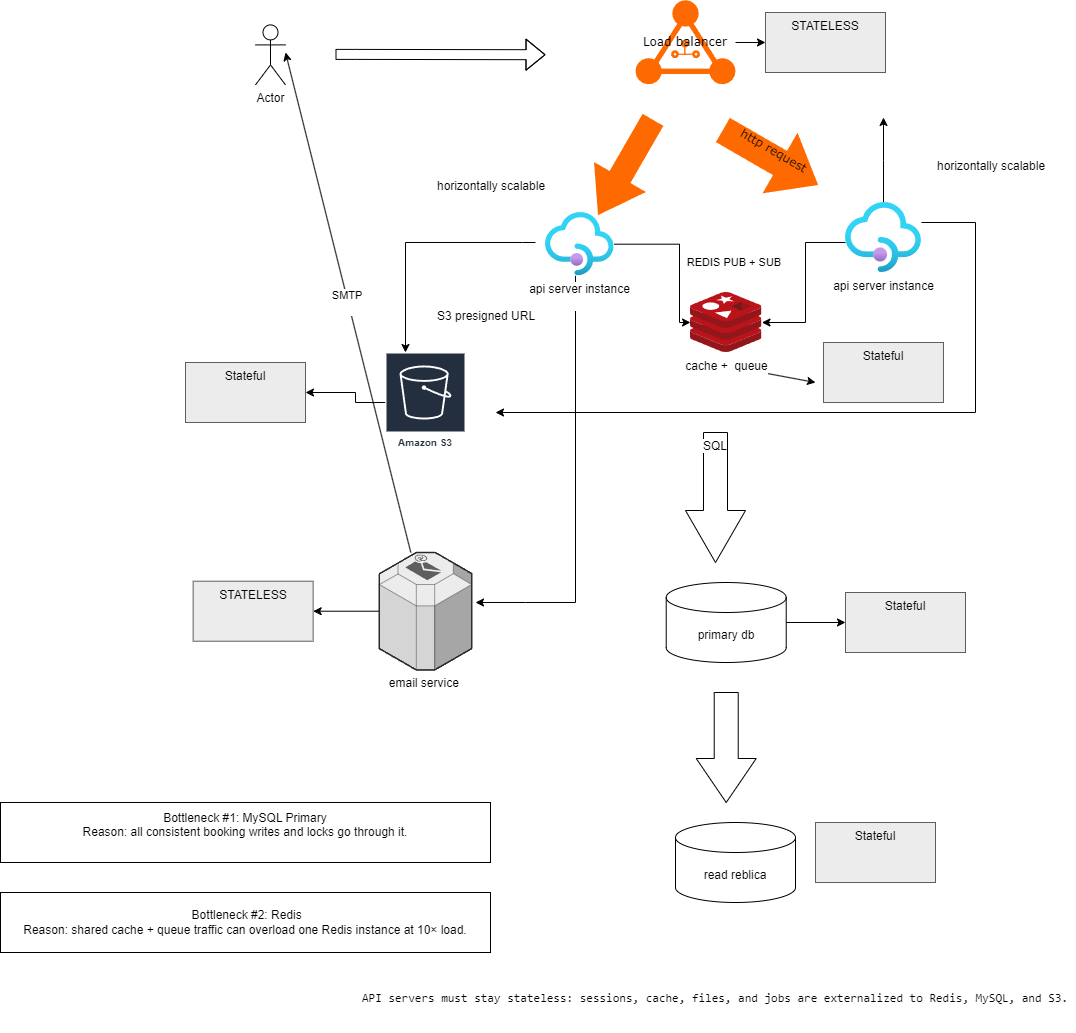

The diagram above was exported from draw.io. Its source (the exported page's mxGraphModel, read from the mxfile embedded in the PNG):
<mxGraphModel dx="2264" dy="869" grid="1" gridSize="10" guides="1" tooltips="1" connect="1" arrows="1" fold="1" page="1" pageScale="1" pageWidth="850" pageHeight="1100" math="0" shadow="0">
  <root>
    <mxCell id="0" />
    <mxCell id="1" parent="0" />
    <mxCell id="lLpfxDJtOAS19vBv-_n2-1" parent="1" style="shape=umlActor;verticalLabelPosition=bottom;verticalAlign=top;html=1;outlineConnect=0;" value="Actor" vertex="1">
      <mxGeometry height="60" width="30" x="40" y="52.4" as="geometry" />
    </mxCell>
    <mxCell id="lLpfxDJtOAS19vBv-_n2-79" edge="1" parent="1" source="lLpfxDJtOAS19vBv-_n2-2" style="edgeStyle=orthogonalEdgeStyle;rounded=0;orthogonalLoop=1;jettySize=auto;html=1;" target="lLpfxDJtOAS19vBv-_n2-78" value="">
      <mxGeometry relative="1" as="geometry" />
    </mxCell>
    <object label="Load balancer" id="lLpfxDJtOAS19vBv-_n2-2">
      <mxCell parent="1" style="points=[];aspect=fixed;html=1;align=center;shadow=0;dashed=0;fillColor=#FF6A00;strokeColor=none;shape=mxgraph.alibaba_cloud.clb_classic_load_balancer_01;textShadow=0;whiteSpace=wrap;fontFamily=Verdana;fontSize=12;fontColor=default;fontStyle=0;verticalAlign=middle;" vertex="1">
        <mxGeometry height="84.81" width="100" x="420" y="27.59" as="geometry" />
      </mxCell>
    </object>
    <mxCell id="lLpfxDJtOAS19vBv-_n2-35" edge="1" parent="1" source="lLpfxDJtOAS19vBv-_n2-3" style="edgeStyle=orthogonalEdgeStyle;rounded=0;orthogonalLoop=1;jettySize=auto;html=1;" target="lLpfxDJtOAS19vBv-_n2-23" value="">
      <mxGeometry relative="1" as="geometry">
        <Array as="points">
          <mxPoint x="464" y="272" />
          <mxPoint x="464" y="350" />
        </Array>
      </mxGeometry>
    </mxCell>
    <mxCell id="lLpfxDJtOAS19vBv-_n2-49" edge="1" parent="1" source="lLpfxDJtOAS19vBv-_n2-3" style="edgeStyle=orthogonalEdgeStyle;rounded=0;orthogonalLoop=1;jettySize=auto;html=1;" value="">
      <mxGeometry relative="1" as="geometry">
        <Array as="points">
          <mxPoint x="360" y="630" />
          <mxPoint x="310" y="630" />
        </Array>
        <mxPoint x="260" y="630" as="targetPoint" />
      </mxGeometry>
    </mxCell>
    <mxCell id="lLpfxDJtOAS19vBv-_n2-3" parent="1" style="image;aspect=fixed;html=1;points=[];align=center;fontSize=12;image=img/lib/azure2/app_services/API_Management_Services.svg;" value="api server instance&lt;div&gt;&lt;br&gt;&lt;/div&gt;" vertex="1">
      <mxGeometry height="63.3" width="68.57" x="330" y="240.01" as="geometry" />
    </mxCell>
    <mxCell id="lLpfxDJtOAS19vBv-_n2-5" edge="1" parent="1" style="shape=flexArrow;endArrow=classic;html=1;rounded=0;" value="">
      <mxGeometry height="50" relative="1" width="50" as="geometry">
        <Array as="points">
          <mxPoint x="140" y="81.9" />
        </Array>
        <mxPoint x="120" y="81.9" as="sourcePoint" />
        <mxPoint x="330" y="82.22062500000007" as="targetPoint" />
      </mxGeometry>
    </mxCell>
    <mxCell id="lLpfxDJtOAS19vBv-_n2-77" edge="1" parent="1" source="lLpfxDJtOAS19vBv-_n2-12" style="edgeStyle=orthogonalEdgeStyle;rounded=0;orthogonalLoop=1;jettySize=auto;html=1;" target="lLpfxDJtOAS19vBv-_n2-76" value="">
      <mxGeometry relative="1" as="geometry" />
    </mxCell>
    <mxCell id="lLpfxDJtOAS19vBv-_n2-12" parent="1" style="shape=cylinder3;whiteSpace=wrap;html=1;boundedLbl=1;backgroundOutline=1;size=15;" value="primary db" vertex="1">
      <mxGeometry height="80" width="120" x="450.72" y="610" as="geometry" />
    </mxCell>
    <mxCell id="lLpfxDJtOAS19vBv-_n2-15" parent="1" style="shape=singleArrow;whiteSpace=wrap;html=1;arrowWidth=0.4;arrowSize=0.4;direction=south;" value="" vertex="1">
      <mxGeometry height="110" width="60" x="480.72" y="720" as="geometry" />
    </mxCell>
    <mxCell id="lLpfxDJtOAS19vBv-_n2-19" parent="1" style="shape=singleArrow;whiteSpace=wrap;html=1;arrowWidth=0.4;arrowSize=0.4;verticalAlign=top;labelBackgroundColor=default;direction=south;" value="&lt;div&gt;SQL&lt;/div&gt;" vertex="1">
      <mxGeometry height="130" width="60" x="470.0000000000001" y="460" as="geometry" />
    </mxCell>
    <mxCell id="lLpfxDJtOAS19vBv-_n2-20" parent="1" style="shape=cylinder3;whiteSpace=wrap;html=1;boundedLbl=1;backgroundOutline=1;size=15;" value="read reblica" vertex="1">
      <mxGeometry height="80" width="120" x="460" y="850" as="geometry" />
    </mxCell>
    <mxCell id="lLpfxDJtOAS19vBv-_n2-31" edge="1" parent="1" style="edgeStyle=orthogonalEdgeStyle;rounded=0;orthogonalLoop=1;jettySize=auto;html=1;" value="">
      <mxGeometry relative="1" as="geometry">
        <Array as="points">
          <mxPoint x="307" y="270" />
          <mxPoint x="190" y="270" />
        </Array>
        <mxPoint x="320" y="270" as="sourcePoint" />
        <mxPoint x="190" y="380" as="targetPoint" />
      </mxGeometry>
    </mxCell>
    <mxCell id="lLpfxDJtOAS19vBv-_n2-88" edge="1" parent="1" style="rounded=0;orthogonalLoop=1;jettySize=auto;html=1;" value="">
      <mxGeometry relative="1" as="geometry">
        <mxPoint x="546.4299999999998" y="400" as="sourcePoint" />
        <mxPoint x="600" y="410" as="targetPoint" />
      </mxGeometry>
    </mxCell>
    <mxCell id="lLpfxDJtOAS19vBv-_n2-23" parent="1" style="image;sketch=0;aspect=fixed;html=1;points=[];align=center;fontSize=12;image=img/lib/mscae/Cache_Redis_Product.svg;" value="cache +&amp;nbsp; queue&lt;div&gt;&lt;br&gt;&lt;/div&gt;" vertex="1">
      <mxGeometry height="60" width="71.43" x="475" y="320" as="geometry" />
    </mxCell>
    <mxCell id="lLpfxDJtOAS19vBv-_n2-90" edge="1" parent="1" source="lLpfxDJtOAS19vBv-_n2-30" style="edgeStyle=orthogonalEdgeStyle;rounded=0;orthogonalLoop=1;jettySize=auto;html=1;" target="lLpfxDJtOAS19vBv-_n2-89" value="">
      <mxGeometry relative="1" as="geometry">
        <Array as="points">
          <mxPoint x="140" y="430" />
          <mxPoint x="140" y="420" />
        </Array>
      </mxGeometry>
    </mxCell>
    <mxCell id="lLpfxDJtOAS19vBv-_n2-30" parent="1" style="sketch=0;outlineConnect=0;fontColor=#232F3E;gradientColor=none;strokeColor=#ffffff;fillColor=#232F3E;dashed=0;verticalLabelPosition=middle;verticalAlign=bottom;align=center;html=1;whiteSpace=wrap;fontSize=10;fontStyle=1;spacing=3;shape=mxgraph.aws4.productIcon;prIcon=mxgraph.aws4.s3;" value="Amazon S3" vertex="1">
      <mxGeometry height="100" width="80" x="170" y="380" as="geometry" />
    </mxCell>
    <mxCell id="lLpfxDJtOAS19vBv-_n2-36" edge="1" parent="1" source="lLpfxDJtOAS19vBv-_n2-32" style="edgeStyle=orthogonalEdgeStyle;rounded=0;orthogonalLoop=1;jettySize=auto;html=1;" target="lLpfxDJtOAS19vBv-_n2-23" value="&lt;div&gt;REDIS PUB + SUB&amp;nbsp;&lt;/div&gt;">
      <mxGeometry relative="1" x="1" y="-66" as="geometry">
        <mxPoint x="-26" y="6" as="offset" />
        <Array as="points">
          <mxPoint x="590" y="270" />
          <mxPoint x="590" y="350" />
        </Array>
      </mxGeometry>
    </mxCell>
    <mxCell id="lLpfxDJtOAS19vBv-_n2-40" edge="1" parent="1" source="lLpfxDJtOAS19vBv-_n2-32" style="edgeStyle=orthogonalEdgeStyle;rounded=0;orthogonalLoop=1;jettySize=auto;html=1;" value="">
      <mxGeometry relative="1" as="geometry">
        <Array as="points">
          <mxPoint x="760" y="250" />
          <mxPoint x="760" y="440" />
        </Array>
        <mxPoint x="1018" y="399.9999999999999" as="sourcePoint" />
        <mxPoint x="280" y="440" as="targetPoint" />
      </mxGeometry>
    </mxCell>
    <mxCell id="lLpfxDJtOAS19vBv-_n2-81" edge="1" parent="1" source="lLpfxDJtOAS19vBv-_n2-32" style="edgeStyle=orthogonalEdgeStyle;rounded=0;orthogonalLoop=1;jettySize=auto;html=1;" value="">
      <mxGeometry relative="1" as="geometry">
        <mxPoint x="668" y="144.95000000000005" as="targetPoint" />
      </mxGeometry>
    </mxCell>
    <mxCell id="lLpfxDJtOAS19vBv-_n2-32" parent="1" style="image;aspect=fixed;html=1;points=[];align=center;fontSize=12;image=img/lib/azure2/app_services/API_Management_Services.svg;" value="api server instance&lt;div&gt;&lt;br&gt;&lt;/div&gt;" vertex="1">
      <mxGeometry height="70.1" width="75.94" x="630" y="230" as="geometry" />
    </mxCell>
    <mxCell id="lLpfxDJtOAS19vBv-_n2-33" parent="1" style="shape=singleArrow;whiteSpace=wrap;html=1;arrowWidth=0.4;arrowSize=0.4;fontFamily=Verdana;fillColor=#FF6A00;strokeColor=none;shadow=0;dashed=0;fontStyle=0;direction=south;rotation=30;" value="" vertex="1">
      <mxGeometry height="110.01" width="60" x="380" y="140" as="geometry" />
    </mxCell>
    <mxCell id="lLpfxDJtOAS19vBv-_n2-52" edge="1" parent="1" source="lLpfxDJtOAS19vBv-_n2-45" style="rounded=0;orthogonalLoop=1;jettySize=auto;html=1;" value="SMTP&amp;nbsp;&lt;div&gt;&lt;br&gt;&lt;/div&gt;">
      <mxGeometry relative="1" as="geometry">
        <mxPoint x="70" y="80" as="targetPoint" />
      </mxGeometry>
    </mxCell>
    <mxCell id="lLpfxDJtOAS19vBv-_n2-73" edge="1" parent="1" source="lLpfxDJtOAS19vBv-_n2-45" style="edgeStyle=orthogonalEdgeStyle;rounded=0;orthogonalLoop=1;jettySize=auto;html=1;" target="lLpfxDJtOAS19vBv-_n2-72" value="">
      <mxGeometry relative="1" as="geometry" />
    </mxCell>
    <mxCell id="lLpfxDJtOAS19vBv-_n2-45" parent="1" style="verticalLabelPosition=bottom;html=1;verticalAlign=top;strokeWidth=1;align=center;outlineConnect=0;dashed=0;outlineConnect=0;shape=mxgraph.aws3d.email_service;fillColor=#ECECEC;strokeColor=#5E5E5E;aspect=fixed;strokeColor2=#292929;" value="email service&amp;nbsp;&lt;div&gt;&lt;br&gt;&lt;/div&gt;" vertex="1">
      <mxGeometry height="117.43" width="92.35" x="163.82999999999998" y="580" as="geometry" />
    </mxCell>
    <mxCell id="lLpfxDJtOAS19vBv-_n2-64" parent="1" style="shape=singleArrow;whiteSpace=wrap;html=1;arrowWidth=0.4;arrowSize=0.4;fontFamily=Verdana;fillColor=#FF6A00;strokeColor=none;shadow=0;dashed=0;fontStyle=0;direction=east;rotation=30;" value="http request&lt;div&gt;&lt;br&gt;&lt;/div&gt;" vertex="1">
      <mxGeometry height="70" width="110.01" x="500" y="150" as="geometry" />
    </mxCell>
    <mxCell id="lLpfxDJtOAS19vBv-_n2-70" parent="1" style="text;whiteSpace=wrap;html=1;" value="S3 presigned URL" vertex="1">
      <mxGeometry height="40" width="130" x="220" y="330" as="geometry" />
    </mxCell>
    <mxCell id="lLpfxDJtOAS19vBv-_n2-72" parent="1" style="whiteSpace=wrap;html=1;verticalAlign=top;fillColor=#ECECEC;strokeColor=#5E5E5E;strokeWidth=1;dashed=0;" value="STATELESS" vertex="1">
      <mxGeometry height="60" width="120" x="-22.345000000000013" y="608.715" as="geometry" />
    </mxCell>
    <mxCell id="lLpfxDJtOAS19vBv-_n2-76" parent="1" style="whiteSpace=wrap;html=1;verticalAlign=top;fillColor=#ECECEC;strokeColor=#5E5E5E;strokeWidth=1;dashed=0;" value="Stateful" vertex="1">
      <mxGeometry height="60" width="120" x="630" y="620" as="geometry" />
    </mxCell>
    <mxCell id="lLpfxDJtOAS19vBv-_n2-78" parent="1" style="whiteSpace=wrap;html=1;verticalAlign=top;fillColor=#ECECEC;strokeColor=#5E5E5E;strokeWidth=1;dashed=0;" value="STATELESS" vertex="1">
      <mxGeometry height="60" width="120" x="550" y="40" as="geometry" />
    </mxCell>
    <mxCell id="lLpfxDJtOAS19vBv-_n2-84" parent="1" style="whiteSpace=wrap;html=1;verticalAlign=top;fillColor=#ECECEC;strokeColor=#5E5E5E;strokeWidth=1;dashed=0;" value="Stateful" vertex="1">
      <mxGeometry height="60" width="120" x="607.97" y="370" as="geometry" />
    </mxCell>
    <mxCell id="lLpfxDJtOAS19vBv-_n2-89" parent="1" style="whiteSpace=wrap;html=1;verticalAlign=top;fillColor=#ECECEC;strokeColor=#5E5E5E;strokeWidth=1;dashed=0;" value="Stateful" vertex="1">
      <mxGeometry height="60" width="120" x="-30" y="390" as="geometry" />
    </mxCell>
    <mxCell id="lLpfxDJtOAS19vBv-_n2-91" parent="1" style="text;whiteSpace=wrap;html=1;" value="horizontally scalable" vertex="1">
      <mxGeometry height="40" width="140" x="720" y="180" as="geometry" />
    </mxCell>
    <mxCell id="lLpfxDJtOAS19vBv-_n2-92" parent="1" style="text;whiteSpace=wrap;html=1;" value="horizontally scalable" vertex="1">
      <mxGeometry height="40" width="140" x="220" y="200.01" as="geometry" />
    </mxCell>
    <mxCell id="lLpfxDJtOAS19vBv-_n2-93" parent="1" style="whiteSpace=wrap;html=1;verticalAlign=top;fillColor=#ECECEC;strokeColor=#5E5E5E;strokeWidth=1;dashed=0;" value="Stateful" vertex="1">
      <mxGeometry height="60" width="120" x="600" y="850" as="geometry" />
    </mxCell>
    <mxCell id="lLpfxDJtOAS19vBv-_n2-96" parent="1" style="text;whiteSpace=wrap;html=1;" value="&lt;div class=&quot;qMYqUG_convSearchResultHighlightRoot&quot;&gt;&lt;div class=&quot;&quot; data-turn-id-container=&quot;request-6a22aeba-bf48-83ea-bd6a-4d6ca78bca7b-2&quot; data-is-intersecting=&quot;true&quot;&gt;&lt;section class=&quot;text-token-text-primary w-full focus:outline-none has-data-writing-block:pointer-events-none [&amp;amp;:has([data-writing-block])&amp;gt;*]:pointer-events-auto R6Vx5W_threadScrollVars scroll-mb-[calc(var(--scroll-root-safe-area-inset-bottom,0px)+var(--thread-response-height))] scroll-mt-[calc(var(--header-height)+min(200px,max(70px,20svh)))]&quot; dir=&quot;auto&quot; data-turn-id=&quot;request-6a22aeba-bf48-83ea-bd6a-4d6ca78bca7b-2&quot; data-turn-id-container=&quot;request-6a22aeba-bf48-83ea-bd6a-4d6ca78bca7b-2&quot; data-testid=&quot;conversation-turn-22&quot; data-scroll-anchor=&quot;false&quot; data-turn=&quot;assistant&quot;&gt;&lt;div class=&quot;text-base my-auto mx-auto pb-10 [--thread-content-margin:var(--thread-content-margin-xs,calc(var(--spacing)*4))] @w-sm/main:[--thread-content-margin:var(--thread-content-margin-sm,calc(var(--spacing)*6))] @w-lg/main:[--thread-content-margin:var(--thread-content-margin-lg,calc(var(--spacing)*16))] px-(--thread-content-margin)&quot;&gt;&lt;div data-conversation-screenshot-content=&quot;&quot; class=&quot;[--thread-content-max-width:40rem] @w-lg/main:[--thread-content-max-width:48rem] mx-auto max-w-(--thread-content-max-width) flex-1 group/turn-messages focus-visible:outline-hidden relative flex w-full min-w-0 flex-col agent-turn&quot;&gt;&lt;div class=&quot;flex max-w-full flex-col gap-4 grow&quot;&gt;&lt;div data-message-author-role=&quot;assistant&quot; data-message-id=&quot;fb5be6c5-25ae-45e5-8e7f-0a2265f58b85&quot; dir=&quot;auto&quot; data-message-model-slug=&quot;gpt-5-5-thinking&quot; class=&quot;min-h-8 text-message relative flex w-full flex-col items-end gap-2 text-start break-words whitespace-normal outline-none keyboard-focused:focus-ring [.text-message+&amp;amp;]:mt-1&quot; data-turn-start-message=&quot;true&quot; tabindex=&quot;0&quot;&gt;&lt;div class=&quot;flex w-full flex-col gap-1 empty:hidden&quot;&gt;&lt;div class=&quot;markdown prose dark:prose-invert wrap-break-word w-full dark markdown-new-styling&quot;&gt;&lt;pre class=&quot;overflow-visible! px-0!&quot; data-start=&quot;1949&quot; data-end=&quot;2068&quot; data-is-last-node=&quot;&quot;&gt;&lt;div class=&quot;relative w-full mt-4 mb-1&quot;&gt;&lt;div class=&quot;&quot;&gt;&lt;div class=&quot;contents&quot;&gt;&lt;div class=&quot;relative&quot;&gt;&lt;div class=&quot;h-full min-h-0 min-w-0&quot;&gt;&lt;div class=&quot;h-full min-h-0 min-w-0&quot;&gt;&lt;div class=&quot;border border-token-border-light border-radius-3xl corner-superellipse/1.1 rounded-3xl&quot;&gt;&lt;div class=&quot;h-full w-full border-radius-3xl bg-token-bg-elevated-secondary corner-superellipse/1.1 overflow-clip rounded-3xl lxnfua_clipPathFallback&quot;&gt;&lt;div class=&quot;relative&quot;&gt;&lt;div class=&quot;pe-11 pt-3&quot;&gt;&lt;div class=&quot;relative z-0 flex max-w-full&quot;&gt;&lt;div id=&quot;code-block-viewer&quot; dir=&quot;ltr&quot; class=&quot;q9tKkq_viewer cm-editor z-10 light:cm-light dark:cm-light flex h-full w-full flex-col items-stretch ͼs ͼ16&quot;&gt;&lt;div class=&quot;cm-scroller&quot;&gt;&lt;pre class=&quot;cm-content q9tKkq_readonly m-0&quot;&gt;&lt;code&gt;&lt;span&gt;API servers must stay stateless: sessions, cache, files, and jobs are externalized to Redis, MySQL, and S3.&lt;/span&gt;&lt;/code&gt;&lt;/pre&gt;&lt;/div&gt;&lt;/div&gt;&lt;/div&gt;&lt;/div&gt;&lt;/div&gt;&lt;/div&gt;&lt;/div&gt;&lt;/div&gt;&lt;/div&gt;&lt;div class=&quot;&quot;&gt;&lt;div class=&quot;&quot;&gt;&lt;/div&gt;&lt;/div&gt;&lt;/div&gt;&lt;/div&gt;&lt;/div&gt;&lt;/div&gt;&lt;/pre&gt;&lt;/div&gt;&lt;/div&gt;&lt;/div&gt;&lt;/div&gt;&lt;div class=&quot;z-0 flex min-h-[46px] justify-start&quot;&gt;&lt;/div&gt;&lt;div class=&quot;mt-3 w-full empty:hidden&quot;&gt;&lt;div class=&quot;text-center&quot;&gt;&lt;/div&gt;&lt;/div&gt;&lt;/div&gt;&lt;/div&gt;&lt;/section&gt;&lt;/div&gt;&lt;/div&gt;&lt;div aria-hidden=&quot;true&quot; class=&quot;pointer-events-none -mt-px h-px translate-y-[calc(var(--scroll-root-safe-area-inset-bottom)-14*var(--spacing))]&quot;&gt;&lt;/div&gt;" vertex="1">
      <mxGeometry height="60" width="560" x="144.99999999999997" y="1000" as="geometry" />
    </mxCell>
    <mxCell id="lLpfxDJtOAS19vBv-_n2-98" parent="1" style="whiteSpace=wrap;html=1;" value="&#10;&lt;span&gt; Bottleneck #1: MySQL Primary&lt;/span&gt;&lt;br&gt;&lt;span&gt;Reason: all consistent booking writes and locks go through it.&lt;/span&gt;&#10;&#10;" vertex="1">
      <mxGeometry height="60" width="490" x="-215" y="830" as="geometry" />
    </mxCell>
    <mxCell id="lLpfxDJtOAS19vBv-_n2-99" parent="1" style="whiteSpace=wrap;html=1;" value="&amp;nbsp;Bottleneck #2: Redis&lt;br&gt;Reason: shared cache + queue traffic can overload one Redis instance at 10× load." vertex="1">
      <mxGeometry height="60" width="490" x="-215" y="920" as="geometry" />
    </mxCell>
  </root>
</mxGraphModel>